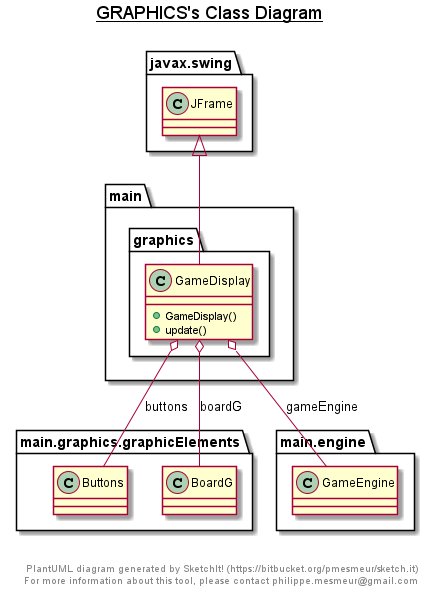

The diagram above was rendered by PlantUML. Its source (embedded in the PNG):
@startuml

title __GRAPHICS's Class Diagram__\n

  namespace main {
    namespace graphics {
      class main.graphics.GameDisplay {
          + GameDisplay()
          + update()
      }
    }
  }
  

  main.graphics.GameDisplay -up-|> javax.swing.JFrame
  main.graphics.GameDisplay o-- main.graphics.graphicElements.Buttons : buttons
  main.graphics.GameDisplay o-- main.graphics.graphicElements.BoardG : boardG
  main.graphics.GameDisplay o-- main.engine.GameEngine : gameEngine


right footer


PlantUML diagram generated by SketchIt! (https://bitbucket.org/pmesmeur/sketch.it)
For more information about this tool, please contact philippe.mesmeur@gmail.com
endfooter

@enduml